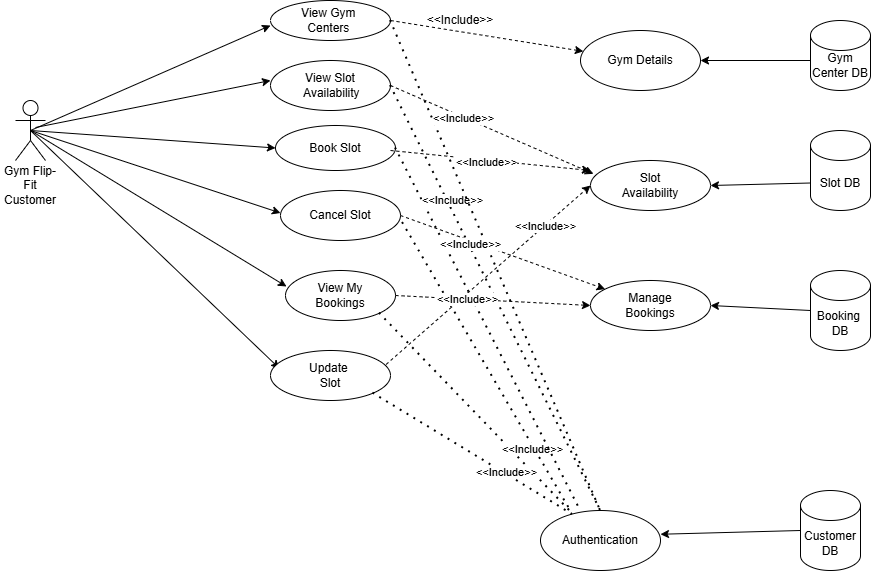

The diagram above was exported from draw.io. Its source (the exported page's mxGraphModel, read from the mxfile embedded in the PNG):
<mxGraphModel dx="1025" dy="463" grid="1" gridSize="10" guides="1" tooltips="1" connect="1" arrows="1" fold="1" page="1" pageScale="1" pageWidth="850" pageHeight="1100" math="0" shadow="0">
  <root>
    <mxCell id="0" />
    <mxCell id="1" parent="0" />
    <mxCell id="a1Y75xFwANbCLnRcjRsT-7" value="" style="endArrow=classic;html=1;rounded=0;exitX=0.5;exitY=0.5;exitDx=0;exitDy=0;exitPerimeter=0;entryX=0;entryY=0.5;entryDx=0;entryDy=0;" parent="1" source="6KweroStO6ZYGmsvtx93-6" edge="1">
      <mxGeometry width="50" height="50" relative="1" as="geometry">
        <mxPoint x="50" y="180" as="sourcePoint" />
        <mxPoint x="280" y="85" as="targetPoint" />
      </mxGeometry>
    </mxCell>
    <mxCell id="a1Y75xFwANbCLnRcjRsT-9" value="" style="endArrow=classic;html=1;rounded=0;exitX=0.725;exitY=0.425;exitDx=0;exitDy=0;exitPerimeter=0;" parent="1" edge="1">
      <mxGeometry width="50" height="50" relative="1" as="geometry">
        <mxPoint x="45" y="187" as="sourcePoint" />
        <mxPoint x="280" y="140.00024221453282" as="targetPoint" />
      </mxGeometry>
    </mxCell>
    <mxCell id="a1Y75xFwANbCLnRcjRsT-12" value="" style="endArrow=classic;html=1;rounded=0;exitX=0.5;exitY=0.5;exitDx=0;exitDy=0;exitPerimeter=0;" parent="1" source="6KweroStO6ZYGmsvtx93-6" edge="1">
      <mxGeometry width="50" height="50" relative="1" as="geometry">
        <mxPoint x="60" y="200" as="sourcePoint" />
        <mxPoint x="290" y="272.5" as="targetPoint" />
      </mxGeometry>
    </mxCell>
    <mxCell id="a1Y75xFwANbCLnRcjRsT-14" value="" style="endArrow=classic;html=1;rounded=0;exitX=0.5;exitY=0.5;exitDx=0;exitDy=0;exitPerimeter=0;entryX=0.009;entryY=0.32;entryDx=0;entryDy=0;entryPerimeter=0;" parent="1" source="6KweroStO6ZYGmsvtx93-6" target="6KweroStO6ZYGmsvtx93-43" edge="1">
      <mxGeometry width="50" height="50" relative="1" as="geometry">
        <mxPoint x="60" y="211.49" as="sourcePoint" />
        <mxPoint x="285" y="340" as="targetPoint" />
      </mxGeometry>
    </mxCell>
    <mxCell id="6KweroStO6ZYGmsvtx93-6" value="" style="shape=umlActor;verticalLabelPosition=bottom;verticalAlign=top;html=1;outlineConnect=0;" parent="1" vertex="1">
      <mxGeometry x="25" y="160" width="30" height="60" as="geometry" />
    </mxCell>
    <mxCell id="6KweroStO6ZYGmsvtx93-9" value="Gym Flip-Fit Customer" style="text;html=1;whiteSpace=wrap;strokeColor=none;fillColor=none;align=center;verticalAlign=middle;rounded=0;" parent="1" vertex="1">
      <mxGeometry x="10" y="230" width="60" height="30" as="geometry" />
    </mxCell>
    <mxCell id="6KweroStO6ZYGmsvtx93-20" value="" style="endArrow=classic;html=1;rounded=0;exitX=0.5;exitY=0.5;exitDx=0;exitDy=0;exitPerimeter=0;entryX=0.075;entryY=0.36;entryDx=0;entryDy=0;entryPerimeter=0;" parent="1" source="6KweroStO6ZYGmsvtx93-6" target="6KweroStO6ZYGmsvtx93-44" edge="1">
      <mxGeometry width="50" height="50" relative="1" as="geometry">
        <mxPoint x="120" y="370" as="sourcePoint" />
        <mxPoint x="280" y="387.5" as="targetPoint" />
      </mxGeometry>
    </mxCell>
    <mxCell id="6KweroStO6ZYGmsvtx93-39" value="View Gym&amp;nbsp;&lt;div&gt;Centers&amp;nbsp;&lt;/div&gt;" style="ellipse;whiteSpace=wrap;html=1;" parent="1" vertex="1">
      <mxGeometry x="280" y="60" width="120" height="40" as="geometry" />
    </mxCell>
    <mxCell id="6KweroStO6ZYGmsvtx93-40" value="View Slot&lt;div&gt;&amp;nbsp;Availability&lt;/div&gt;" style="ellipse;whiteSpace=wrap;html=1;" parent="1" vertex="1">
      <mxGeometry x="280" y="120" width="120" height="50" as="geometry" />
    </mxCell>
    <mxCell id="6KweroStO6ZYGmsvtx93-41" value="Book Slot" style="ellipse;whiteSpace=wrap;html=1;" parent="1" vertex="1">
      <mxGeometry x="285" y="185" width="120" height="45" as="geometry" />
    </mxCell>
    <mxCell id="6KweroStO6ZYGmsvtx93-42" value="Cancel Slot" style="ellipse;whiteSpace=wrap;html=1;" parent="1" vertex="1">
      <mxGeometry x="290" y="250" width="120" height="50" as="geometry" />
    </mxCell>
    <mxCell id="6KweroStO6ZYGmsvtx93-43" value="View My&lt;div&gt;Bookings&lt;/div&gt;" style="ellipse;whiteSpace=wrap;html=1;" parent="1" vertex="1">
      <mxGeometry x="295" y="330" width="110" height="50" as="geometry" />
    </mxCell>
    <mxCell id="6KweroStO6ZYGmsvtx93-44" value="Update&amp;nbsp;&lt;div&gt;Slot&lt;/div&gt;" style="ellipse;whiteSpace=wrap;html=1;" parent="1" vertex="1">
      <mxGeometry x="280" y="410" width="120" height="50" as="geometry" />
    </mxCell>
    <mxCell id="6KweroStO6ZYGmsvtx93-46" value="" style="endArrow=classic;html=1;rounded=0;entryX=0;entryY=0.5;entryDx=0;entryDy=0;" parent="1" target="6KweroStO6ZYGmsvtx93-41" edge="1">
      <mxGeometry width="50" height="50" relative="1" as="geometry">
        <mxPoint x="40" y="190" as="sourcePoint" />
        <mxPoint x="230" y="190" as="targetPoint" />
      </mxGeometry>
    </mxCell>
    <mxCell id="6KweroStO6ZYGmsvtx93-47" value="Gym Details" style="ellipse;whiteSpace=wrap;html=1;" parent="1" vertex="1">
      <mxGeometry x="590" y="90" width="120" height="60" as="geometry" />
    </mxCell>
    <mxCell id="6KweroStO6ZYGmsvtx93-48" value="Slot&lt;div&gt;Availability&lt;/div&gt;" style="ellipse;whiteSpace=wrap;html=1;" parent="1" vertex="1">
      <mxGeometry x="600" y="220" width="120" height="50" as="geometry" />
    </mxCell>
    <mxCell id="6KweroStO6ZYGmsvtx93-49" value="Manage&lt;div&gt;Bookings&lt;/div&gt;" style="ellipse;whiteSpace=wrap;html=1;" parent="1" vertex="1">
      <mxGeometry x="600" y="340" width="120" height="50" as="geometry" />
    </mxCell>
    <mxCell id="6KweroStO6ZYGmsvtx93-50" value="Authentication" style="ellipse;whiteSpace=wrap;html=1;" parent="1" vertex="1">
      <mxGeometry x="550" y="570" width="120" height="60" as="geometry" />
    </mxCell>
    <mxCell id="6KweroStO6ZYGmsvtx93-51" value="" style="endArrow=none;dashed=1;html=1;dashPattern=1 3;strokeWidth=2;rounded=0;exitX=1;exitY=1;exitDx=0;exitDy=0;entryX=0.258;entryY=0.033;entryDx=0;entryDy=0;entryPerimeter=0;" parent="1" source="6KweroStO6ZYGmsvtx93-43" target="6KweroStO6ZYGmsvtx93-50" edge="1">
      <mxGeometry width="50" height="50" relative="1" as="geometry">
        <mxPoint x="390" y="380" as="sourcePoint" />
        <mxPoint x="440" y="330" as="targetPoint" />
      </mxGeometry>
    </mxCell>
    <mxCell id="6KweroStO6ZYGmsvtx93-52" value="" style="endArrow=none;dashed=1;html=1;dashPattern=1 3;strokeWidth=2;rounded=0;exitX=1.017;exitY=0.64;exitDx=0;exitDy=0;exitPerimeter=0;" parent="1" source="6KweroStO6ZYGmsvtx93-42" edge="1">
      <mxGeometry width="50" height="50" relative="1" as="geometry">
        <mxPoint x="470" y="370" as="sourcePoint" />
        <mxPoint x="580" y="570" as="targetPoint" />
      </mxGeometry>
    </mxCell>
    <mxCell id="6KweroStO6ZYGmsvtx93-98" value="&amp;lt;&amp;lt;Include&amp;gt;&amp;gt;" style="edgeLabel;html=1;align=center;verticalAlign=middle;resizable=0;points=[];" parent="6KweroStO6ZYGmsvtx93-52" vertex="1" connectable="0">
      <mxGeometry x="0.5626" y="-3" relative="1" as="geometry">
        <mxPoint x="1" as="offset" />
      </mxGeometry>
    </mxCell>
    <mxCell id="6KweroStO6ZYGmsvtx93-53" value="" style="endArrow=none;dashed=1;html=1;dashPattern=1 3;strokeWidth=2;rounded=0;exitX=1;exitY=0.5;exitDx=0;exitDy=0;entryX=0.333;entryY=0;entryDx=0;entryDy=0;entryPerimeter=0;" parent="1" source="6KweroStO6ZYGmsvtx93-41" target="6KweroStO6ZYGmsvtx93-50" edge="1">
      <mxGeometry width="50" height="50" relative="1" as="geometry">
        <mxPoint x="480" y="310" as="sourcePoint" />
        <mxPoint x="530" y="260" as="targetPoint" />
      </mxGeometry>
    </mxCell>
    <mxCell id="6KweroStO6ZYGmsvtx93-54" value="" style="endArrow=none;dashed=1;html=1;dashPattern=1 3;strokeWidth=2;rounded=0;exitX=1;exitY=0.5;exitDx=0;exitDy=0;entryX=0.5;entryY=0;entryDx=0;entryDy=0;" parent="1" source="6KweroStO6ZYGmsvtx93-40" target="6KweroStO6ZYGmsvtx93-50" edge="1">
      <mxGeometry width="50" height="50" relative="1" as="geometry">
        <mxPoint x="460" y="230" as="sourcePoint" />
        <mxPoint x="590" y="420" as="targetPoint" />
      </mxGeometry>
    </mxCell>
    <mxCell id="6KweroStO6ZYGmsvtx93-94" value="&amp;lt;&amp;lt;Include&amp;gt;&amp;gt;" style="edgeLabel;html=1;align=center;verticalAlign=middle;resizable=0;points=[];" parent="6KweroStO6ZYGmsvtx93-54" vertex="1" connectable="0">
      <mxGeometry x="-0.4507" y="4" relative="1" as="geometry">
        <mxPoint as="offset" />
      </mxGeometry>
    </mxCell>
    <mxCell id="6KweroStO6ZYGmsvtx93-55" value="" style="endArrow=none;dashed=1;html=1;dashPattern=1 3;strokeWidth=2;rounded=0;exitX=1;exitY=0.5;exitDx=0;exitDy=0;entryX=0.5;entryY=0;entryDx=0;entryDy=0;" parent="1" source="6KweroStO6ZYGmsvtx93-39" target="6KweroStO6ZYGmsvtx93-50" edge="1">
      <mxGeometry width="50" height="50" relative="1" as="geometry">
        <mxPoint x="480" y="110" as="sourcePoint" />
        <mxPoint x="560" y="340" as="targetPoint" />
      </mxGeometry>
    </mxCell>
    <mxCell id="6KweroStO6ZYGmsvtx93-56" value="" style="endArrow=none;dashed=1;html=1;dashPattern=1 3;strokeWidth=2;rounded=0;exitX=1;exitY=1;exitDx=0;exitDy=0;entryX=0.267;entryY=0.067;entryDx=0;entryDy=0;entryPerimeter=0;" parent="1" source="6KweroStO6ZYGmsvtx93-44" target="6KweroStO6ZYGmsvtx93-50" edge="1">
      <mxGeometry width="50" height="50" relative="1" as="geometry">
        <mxPoint x="370" y="580" as="sourcePoint" />
        <mxPoint x="420" y="530" as="targetPoint" />
      </mxGeometry>
    </mxCell>
    <mxCell id="6KweroStO6ZYGmsvtx93-99" value="&amp;lt;&amp;lt;Include&amp;gt;&amp;gt;" style="edgeLabel;html=1;align=center;verticalAlign=middle;resizable=0;points=[];" parent="6KweroStO6ZYGmsvtx93-56" vertex="1" connectable="0">
      <mxGeometry x="0.3313" y="2" relative="1" as="geometry">
        <mxPoint as="offset" />
      </mxGeometry>
    </mxCell>
    <mxCell id="6KweroStO6ZYGmsvtx93-61" value="" style="shape=cylinder3;whiteSpace=wrap;html=1;boundedLbl=1;backgroundOutline=1;size=15;" parent="1" vertex="1">
      <mxGeometry x="820" y="80" width="60" height="70" as="geometry" />
    </mxCell>
    <mxCell id="6KweroStO6ZYGmsvtx93-62" value="Slot DB" style="shape=cylinder3;whiteSpace=wrap;html=1;boundedLbl=1;backgroundOutline=1;size=15;" parent="1" vertex="1">
      <mxGeometry x="820" y="190" width="60" height="80" as="geometry" />
    </mxCell>
    <mxCell id="6KweroStO6ZYGmsvtx93-63" value="Booking&amp;nbsp;&lt;div&gt;DB&lt;/div&gt;" style="shape=cylinder3;whiteSpace=wrap;html=1;boundedLbl=1;backgroundOutline=1;size=15;" parent="1" vertex="1">
      <mxGeometry x="820" y="330" width="60" height="80" as="geometry" />
    </mxCell>
    <mxCell id="6KweroStO6ZYGmsvtx93-67" value="Gym Center DB" style="text;html=1;whiteSpace=wrap;strokeColor=none;fillColor=none;align=center;verticalAlign=middle;rounded=0;" parent="1" vertex="1">
      <mxGeometry x="820" y="110" width="60" height="30" as="geometry" />
    </mxCell>
    <mxCell id="6KweroStO6ZYGmsvtx93-69" value="Customer&lt;div&gt;DB&lt;/div&gt;" style="shape=cylinder3;whiteSpace=wrap;html=1;boundedLbl=1;backgroundOutline=1;size=15;" parent="1" vertex="1">
      <mxGeometry x="810" y="550" width="60" height="80" as="geometry" />
    </mxCell>
    <mxCell id="6KweroStO6ZYGmsvtx93-70" value="" style="endArrow=classic;html=1;rounded=0;exitX=0;exitY=0;exitDx=0;exitDy=52.5;exitPerimeter=0;entryX=1;entryY=0.5;entryDx=0;entryDy=0;" parent="1" target="6KweroStO6ZYGmsvtx93-47" edge="1">
      <mxGeometry width="50" height="50" relative="1" as="geometry">
        <mxPoint x="820" y="120" as="sourcePoint" />
        <mxPoint x="720" y="122.5" as="targetPoint" />
      </mxGeometry>
    </mxCell>
    <mxCell id="6KweroStO6ZYGmsvtx93-72" value="" style="endArrow=classic;html=1;rounded=0;exitX=0;exitY=0;exitDx=0;exitDy=52.5;exitPerimeter=0;entryX=1;entryY=0.5;entryDx=0;entryDy=0;" parent="1" source="6KweroStO6ZYGmsvtx93-62" target="6KweroStO6ZYGmsvtx93-48" edge="1">
      <mxGeometry width="50" height="50" relative="1" as="geometry">
        <mxPoint x="1020" y="260" as="sourcePoint" />
        <mxPoint x="1070" y="210" as="targetPoint" />
      </mxGeometry>
    </mxCell>
    <mxCell id="6KweroStO6ZYGmsvtx93-73" value="" style="endArrow=classic;html=1;rounded=0;exitX=0;exitY=0.5;exitDx=0;exitDy=0;exitPerimeter=0;entryX=1;entryY=0.5;entryDx=0;entryDy=0;" parent="1" source="6KweroStO6ZYGmsvtx93-69" edge="1">
      <mxGeometry width="50" height="50" relative="1" as="geometry">
        <mxPoint x="820" y="606.25" as="sourcePoint" />
        <mxPoint x="670" y="593.75" as="targetPoint" />
      </mxGeometry>
    </mxCell>
    <mxCell id="6KweroStO6ZYGmsvtx93-74" value="" style="endArrow=classic;html=1;rounded=0;exitX=0;exitY=0.5;exitDx=0;exitDy=0;exitPerimeter=0;entryX=1;entryY=0.5;entryDx=0;entryDy=0;" parent="1" source="6KweroStO6ZYGmsvtx93-63" target="6KweroStO6ZYGmsvtx93-49" edge="1">
      <mxGeometry width="50" height="50" relative="1" as="geometry">
        <mxPoint x="740" y="440" as="sourcePoint" />
        <mxPoint x="790" y="390" as="targetPoint" />
      </mxGeometry>
    </mxCell>
    <mxCell id="6KweroStO6ZYGmsvtx93-83" value="" style="endArrow=classic;html=1;rounded=0;dashed=1;" parent="1" target="6KweroStO6ZYGmsvtx93-47" edge="1">
      <mxGeometry width="50" height="50" relative="1" as="geometry">
        <mxPoint x="400" y="80" as="sourcePoint" />
        <mxPoint x="530" y="70" as="targetPoint" />
      </mxGeometry>
    </mxCell>
    <mxCell id="6KweroStO6ZYGmsvtx93-84" value="" style="endArrow=classic;html=1;rounded=0;dashed=1;exitX=1;exitY=0.5;exitDx=0;exitDy=0;entryX=0.025;entryY=0.267;entryDx=0;entryDy=0;entryPerimeter=0;" parent="1" source="6KweroStO6ZYGmsvtx93-40" target="6KweroStO6ZYGmsvtx93-48" edge="1">
      <mxGeometry width="50" height="50" relative="1" as="geometry">
        <mxPoint x="480" y="200" as="sourcePoint" />
        <mxPoint x="530" y="150" as="targetPoint" />
      </mxGeometry>
    </mxCell>
    <mxCell id="6KweroStO6ZYGmsvtx93-92" value="&amp;lt;&amp;lt;Include&amp;gt;&amp;gt;" style="edgeLabel;html=1;align=center;verticalAlign=middle;resizable=0;points=[];" parent="6KweroStO6ZYGmsvtx93-84" vertex="1" connectable="0">
      <mxGeometry x="-0.2886" y="-1" relative="1" as="geometry">
        <mxPoint as="offset" />
      </mxGeometry>
    </mxCell>
    <mxCell id="6KweroStO6ZYGmsvtx93-85" value="" style="endArrow=classic;html=1;rounded=0;dashed=1;" parent="1" edge="1">
      <mxGeometry width="50" height="50" relative="1" as="geometry">
        <mxPoint x="400" y="210" as="sourcePoint" />
        <mxPoint x="600" y="230" as="targetPoint" />
      </mxGeometry>
    </mxCell>
    <mxCell id="6KweroStO6ZYGmsvtx93-93" value="&amp;lt;&amp;lt;Include&amp;gt;&amp;gt;" style="edgeLabel;html=1;align=center;verticalAlign=middle;resizable=0;points=[];" parent="6KweroStO6ZYGmsvtx93-85" vertex="1" connectable="0">
      <mxGeometry x="-0.0582" y="-2" relative="1" as="geometry">
        <mxPoint x="1" as="offset" />
      </mxGeometry>
    </mxCell>
    <mxCell id="6KweroStO6ZYGmsvtx93-86" value="" style="endArrow=classic;html=1;rounded=0;dashed=1;exitX=1;exitY=0.5;exitDx=0;exitDy=0;" parent="1" source="6KweroStO6ZYGmsvtx93-42" target="6KweroStO6ZYGmsvtx93-49" edge="1">
      <mxGeometry width="50" height="50" relative="1" as="geometry">
        <mxPoint x="550" y="320" as="sourcePoint" />
        <mxPoint x="600" y="270" as="targetPoint" />
      </mxGeometry>
    </mxCell>
    <mxCell id="6KweroStO6ZYGmsvtx93-95" value="&amp;lt;&amp;lt;Include&amp;gt;&amp;gt;" style="edgeLabel;html=1;align=center;verticalAlign=middle;resizable=0;points=[];" parent="6KweroStO6ZYGmsvtx93-86" vertex="1" connectable="0">
      <mxGeometry x="-0.306" y="-3" relative="1" as="geometry">
        <mxPoint as="offset" />
      </mxGeometry>
    </mxCell>
    <mxCell id="6KweroStO6ZYGmsvtx93-87" value="" style="endArrow=classic;html=1;rounded=0;dashed=1;exitX=1;exitY=0.5;exitDx=0;exitDy=0;entryX=0;entryY=0.5;entryDx=0;entryDy=0;" parent="1" source="6KweroStO6ZYGmsvtx93-43" target="6KweroStO6ZYGmsvtx93-49" edge="1">
      <mxGeometry width="50" height="50" relative="1" as="geometry">
        <mxPoint x="560" y="420" as="sourcePoint" />
        <mxPoint x="590" y="360" as="targetPoint" />
      </mxGeometry>
    </mxCell>
    <mxCell id="6KweroStO6ZYGmsvtx93-88" value="" style="endArrow=classic;html=1;rounded=0;dashed=1;exitX=0.964;exitY=0.278;exitDx=0;exitDy=0;exitPerimeter=0;entryX=0;entryY=0.5;entryDx=0;entryDy=0;" parent="1" source="6KweroStO6ZYGmsvtx93-44" target="6KweroStO6ZYGmsvtx93-48" edge="1">
      <mxGeometry width="50" height="50" relative="1" as="geometry">
        <mxPoint x="570" y="440" as="sourcePoint" />
        <mxPoint x="620" y="390" as="targetPoint" />
      </mxGeometry>
    </mxCell>
    <mxCell id="6KweroStO6ZYGmsvtx93-96" value="&amp;lt;&amp;lt;Include&amp;gt;&amp;gt;" style="edgeLabel;html=1;align=center;verticalAlign=middle;resizable=0;points=[];" parent="6KweroStO6ZYGmsvtx93-88" vertex="1" connectable="0">
      <mxGeometry x="0.5465" relative="1" as="geometry">
        <mxPoint x="1" as="offset" />
      </mxGeometry>
    </mxCell>
    <mxCell id="6KweroStO6ZYGmsvtx93-97" value="&amp;lt;&amp;lt;Include&amp;gt;&amp;gt;" style="edgeLabel;html=1;align=center;verticalAlign=middle;resizable=0;points=[];" parent="6KweroStO6ZYGmsvtx93-88" vertex="1" connectable="0">
      <mxGeometry x="-0.2376" y="-4" relative="1" as="geometry">
        <mxPoint as="offset" />
      </mxGeometry>
    </mxCell>
    <mxCell id="6KweroStO6ZYGmsvtx93-89" value="&amp;lt;&amp;lt;Include&amp;gt;&amp;gt;" style="text;html=1;whiteSpace=wrap;strokeColor=none;fillColor=none;align=center;verticalAlign=middle;rounded=0;" parent="1" vertex="1">
      <mxGeometry x="440" y="65" width="60" height="30" as="geometry" />
    </mxCell>
  </root>
</mxGraphModel>